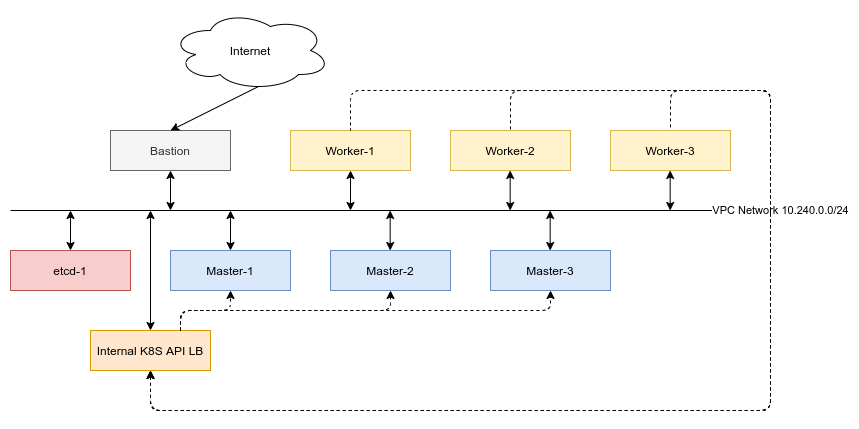

The diagram above was exported from draw.io. Its source (the exported page's mxGraphModel, read from the mxfile embedded in the PNG):
<mxGraphModel dx="1422" dy="877" grid="1" gridSize="10" guides="1" tooltips="1" connect="1" arrows="1" fold="1" page="1" pageScale="1" pageWidth="850" pageHeight="1100" math="0" shadow="0">
  <root>
    <mxCell id="0" />
    <mxCell id="1" parent="0" />
    <mxCell id="OZSBBHbtCr2Ye9Ri2297-1" value="Bastion" style="rounded=0;whiteSpace=wrap;html=1;fillColor=#f5f5f5;strokeColor=#666666;fontColor=#333333;" parent="1" vertex="1">
      <mxGeometry x="180" y="280" width="120" height="40" as="geometry" />
    </mxCell>
    <mxCell id="OZSBBHbtCr2Ye9Ri2297-2" value="VPC Network 10.240.0.0/24" style="endArrow=none;html=1;align=center;" parent="1" edge="1">
      <mxGeometry x="1" width="50" height="50" relative="1" as="geometry">
        <mxPoint x="80" y="360" as="sourcePoint" />
        <mxPoint x="850" y="360" as="targetPoint" />
        <mxPoint as="offset" />
      </mxGeometry>
    </mxCell>
    <mxCell id="OZSBBHbtCr2Ye9Ri2297-3" value="" style="endArrow=classic;startArrow=classic;html=1;entryX=0.5;entryY=1;entryDx=0;entryDy=0;" parent="1" target="OZSBBHbtCr2Ye9Ri2297-1" edge="1">
      <mxGeometry width="50" height="50" relative="1" as="geometry">
        <mxPoint x="240" y="360" as="sourcePoint" />
        <mxPoint x="290" y="300" as="targetPoint" />
      </mxGeometry>
    </mxCell>
    <mxCell id="OZSBBHbtCr2Ye9Ri2297-4" value="Master-1" style="rounded=0;whiteSpace=wrap;html=1;fillColor=#dae8fc;strokeColor=#6c8ebf;" parent="1" vertex="1">
      <mxGeometry x="240" y="400" width="120" height="40" as="geometry" />
    </mxCell>
    <mxCell id="OZSBBHbtCr2Ye9Ri2297-5" value="Internet" style="ellipse;shape=cloud;whiteSpace=wrap;html=1;" parent="1" vertex="1">
      <mxGeometry x="240" y="160" width="160" height="80" as="geometry" />
    </mxCell>
    <mxCell id="OZSBBHbtCr2Ye9Ri2297-6" value="" style="endArrow=classic;html=1;entryX=0.5;entryY=0;entryDx=0;entryDy=0;exitX=0.55;exitY=0.95;exitDx=0;exitDy=0;exitPerimeter=0;" parent="1" source="OZSBBHbtCr2Ye9Ri2297-5" target="OZSBBHbtCr2Ye9Ri2297-1" edge="1">
      <mxGeometry width="50" height="50" relative="1" as="geometry">
        <mxPoint x="420" y="250" as="sourcePoint" />
        <mxPoint x="470" y="200" as="targetPoint" />
      </mxGeometry>
    </mxCell>
    <mxCell id="OZSBBHbtCr2Ye9Ri2297-7" value="" style="endArrow=classic;startArrow=classic;html=1;align=center;exitX=0.5;exitY=0;exitDx=0;exitDy=0;" parent="1" source="OZSBBHbtCr2Ye9Ri2297-4" edge="1">
      <mxGeometry width="50" height="50" relative="1" as="geometry">
        <mxPoint x="300" y="440" as="sourcePoint" />
        <mxPoint x="300" y="360" as="targetPoint" />
      </mxGeometry>
    </mxCell>
    <mxCell id="OZSBBHbtCr2Ye9Ri2297-8" value="Master-2" style="rounded=0;whiteSpace=wrap;html=1;fillColor=#dae8fc;strokeColor=#6c8ebf;" parent="1" vertex="1">
      <mxGeometry x="400" y="400" width="120" height="40" as="geometry" />
    </mxCell>
    <mxCell id="OZSBBHbtCr2Ye9Ri2297-9" value="Master-3" style="rounded=0;whiteSpace=wrap;html=1;fillColor=#dae8fc;strokeColor=#6c8ebf;" parent="1" vertex="1">
      <mxGeometry x="560" y="400" width="120" height="40" as="geometry" />
    </mxCell>
    <mxCell id="OZSBBHbtCr2Ye9Ri2297-10" value="etcd-1" style="rounded=0;whiteSpace=wrap;html=1;fillColor=#f8cecc;strokeColor=#b85450;" parent="1" vertex="1">
      <mxGeometry x="80" y="400" width="120" height="40" as="geometry" />
    </mxCell>
    <mxCell id="OZSBBHbtCr2Ye9Ri2297-11" value="" style="endArrow=classic;startArrow=classic;html=1;align=center;exitX=0.5;exitY=0;exitDx=0;exitDy=0;" parent="1" source="OZSBBHbtCr2Ye9Ri2297-10" edge="1">
      <mxGeometry width="50" height="50" relative="1" as="geometry">
        <mxPoint x="120" y="440" as="sourcePoint" />
        <mxPoint x="140" y="360" as="targetPoint" />
      </mxGeometry>
    </mxCell>
    <mxCell id="OZSBBHbtCr2Ye9Ri2297-12" value="Worker-1" style="rounded=0;whiteSpace=wrap;html=1;fillColor=#fff2cc;strokeColor=#d6b656;" parent="1" vertex="1">
      <mxGeometry x="360" y="280" width="120" height="40" as="geometry" />
    </mxCell>
    <mxCell id="OZSBBHbtCr2Ye9Ri2297-13" value="" style="endArrow=classic;startArrow=classic;html=1;align=center;entryX=0.5;entryY=1;entryDx=0;entryDy=0;" parent="1" target="OZSBBHbtCr2Ye9Ri2297-12" edge="1">
      <mxGeometry width="50" height="50" relative="1" as="geometry">
        <mxPoint x="420" y="360" as="sourcePoint" />
        <mxPoint x="440" y="310" as="targetPoint" />
      </mxGeometry>
    </mxCell>
    <mxCell id="OZSBBHbtCr2Ye9Ri2297-14" value="Worker-2" style="rounded=0;whiteSpace=wrap;html=1;fillColor=#fff2cc;strokeColor=#d6b656;" parent="1" vertex="1">
      <mxGeometry x="520" y="280" width="120" height="40" as="geometry" />
    </mxCell>
    <mxCell id="OZSBBHbtCr2Ye9Ri2297-15" value="Worker-3" style="rounded=0;whiteSpace=wrap;html=1;fillColor=#fff2cc;strokeColor=#d6b656;" parent="1" vertex="1">
      <mxGeometry x="680" y="280" width="120" height="40" as="geometry" />
    </mxCell>
    <mxCell id="OZSBBHbtCr2Ye9Ri2297-16" value="" style="endArrow=classic;startArrow=classic;html=1;align=center;entryX=0.5;entryY=1;entryDx=0;entryDy=0;" parent="1" edge="1">
      <mxGeometry width="50" height="50" relative="1" as="geometry">
        <mxPoint x="579.66" y="360" as="sourcePoint" />
        <mxPoint x="579.66" y="320" as="targetPoint" />
      </mxGeometry>
    </mxCell>
    <mxCell id="OZSBBHbtCr2Ye9Ri2297-17" value="" style="endArrow=classic;startArrow=classic;html=1;align=center;entryX=0.5;entryY=1;entryDx=0;entryDy=0;" parent="1" edge="1">
      <mxGeometry width="50" height="50" relative="1" as="geometry">
        <mxPoint x="739.6599999999999" y="360" as="sourcePoint" />
        <mxPoint x="739.6599999999999" y="320" as="targetPoint" />
      </mxGeometry>
    </mxCell>
    <mxCell id="OZSBBHbtCr2Ye9Ri2297-18" value="" style="endArrow=classic;startArrow=classic;html=1;align=center;entryX=0.5;entryY=1;entryDx=0;entryDy=0;" parent="1" edge="1">
      <mxGeometry width="50" height="50" relative="1" as="geometry">
        <mxPoint x="459.6600000000001" y="400" as="sourcePoint" />
        <mxPoint x="459.6600000000001" y="360" as="targetPoint" />
      </mxGeometry>
    </mxCell>
    <mxCell id="OZSBBHbtCr2Ye9Ri2297-19" value="" style="endArrow=classic;startArrow=classic;html=1;align=center;entryX=0.5;entryY=1;entryDx=0;entryDy=0;" parent="1" edge="1">
      <mxGeometry width="50" height="50" relative="1" as="geometry">
        <mxPoint x="619.6599999999999" y="400" as="sourcePoint" />
        <mxPoint x="619.6599999999999" y="360" as="targetPoint" />
      </mxGeometry>
    </mxCell>
    <mxCell id="jVZ4WHyVBeZagiHTDl1m-1" value="Internal K8S API LB" style="rounded=0;whiteSpace=wrap;html=1;fillColor=#ffe6cc;strokeColor=#d79b00;" vertex="1" parent="1">
      <mxGeometry x="160" y="480" width="120" height="40" as="geometry" />
    </mxCell>
    <mxCell id="jVZ4WHyVBeZagiHTDl1m-2" value="" style="endArrow=classic;startArrow=classic;html=1;exitX=0.5;exitY=0;exitDx=0;exitDy=0;" edge="1" parent="1" source="jVZ4WHyVBeZagiHTDl1m-1">
      <mxGeometry width="50" height="50" relative="1" as="geometry">
        <mxPoint x="270" y="500" as="sourcePoint" />
        <mxPoint x="220" y="360" as="targetPoint" />
      </mxGeometry>
    </mxCell>
    <mxCell id="jVZ4WHyVBeZagiHTDl1m-3" value="" style="endArrow=classic;startArrow=none;html=1;entryX=0.5;entryY=1;entryDx=0;entryDy=0;exitX=0.75;exitY=0;exitDx=0;exitDy=0;startFill=0;dashed=1;" edge="1" parent="1" source="jVZ4WHyVBeZagiHTDl1m-1" target="OZSBBHbtCr2Ye9Ri2297-8">
      <mxGeometry width="50" height="50" relative="1" as="geometry">
        <mxPoint x="350" y="490" as="sourcePoint" />
        <mxPoint x="400" y="440" as="targetPoint" />
        <Array as="points">
          <mxPoint x="250" y="460" />
          <mxPoint x="460" y="460" />
        </Array>
      </mxGeometry>
    </mxCell>
    <mxCell id="jVZ4WHyVBeZagiHTDl1m-4" value="" style="endArrow=classic;startArrow=none;html=1;entryX=0.5;entryY=1;entryDx=0;entryDy=0;exitX=0.75;exitY=0;exitDx=0;exitDy=0;startFill=0;dashed=1;" edge="1" parent="1" source="jVZ4WHyVBeZagiHTDl1m-1" target="OZSBBHbtCr2Ye9Ri2297-9">
      <mxGeometry width="50" height="50" relative="1" as="geometry">
        <mxPoint x="230" y="490" as="sourcePoint" />
        <mxPoint x="470" y="450" as="targetPoint" />
        <Array as="points">
          <mxPoint x="250" y="460" />
          <mxPoint x="620" y="460" />
        </Array>
      </mxGeometry>
    </mxCell>
    <mxCell id="jVZ4WHyVBeZagiHTDl1m-5" value="" style="endArrow=classic;startArrow=none;html=1;entryX=0.5;entryY=1;entryDx=0;entryDy=0;exitX=0.75;exitY=0;exitDx=0;exitDy=0;startFill=0;dashed=1;" edge="1" parent="1" source="jVZ4WHyVBeZagiHTDl1m-1" target="OZSBBHbtCr2Ye9Ri2297-4">
      <mxGeometry width="50" height="50" relative="1" as="geometry">
        <mxPoint x="230" y="490" as="sourcePoint" />
        <mxPoint x="630" y="450" as="targetPoint" />
        <Array as="points">
          <mxPoint x="250" y="460" />
          <mxPoint x="300" y="460" />
        </Array>
      </mxGeometry>
    </mxCell>
    <mxCell id="jVZ4WHyVBeZagiHTDl1m-6" value="" style="endArrow=none;startArrow=classic;html=1;entryX=0.5;entryY=0;entryDx=0;entryDy=0;exitX=0.5;exitY=1;exitDx=0;exitDy=0;endFill=0;dashed=1;" edge="1" parent="1" source="jVZ4WHyVBeZagiHTDl1m-1" target="OZSBBHbtCr2Ye9Ri2297-15">
      <mxGeometry width="50" height="50" relative="1" as="geometry">
        <mxPoint x="770" y="380" as="sourcePoint" />
        <mxPoint x="820" y="330" as="targetPoint" />
        <Array as="points">
          <mxPoint x="220" y="560" />
          <mxPoint x="840" y="560" />
          <mxPoint x="840" y="240" />
          <mxPoint x="740" y="240" />
        </Array>
      </mxGeometry>
    </mxCell>
    <mxCell id="jVZ4WHyVBeZagiHTDl1m-7" value="" style="endArrow=none;startArrow=classic;html=1;entryX=0.5;entryY=0;entryDx=0;entryDy=0;exitX=0.5;exitY=1;exitDx=0;exitDy=0;endFill=0;dashed=1;" edge="1" parent="1" source="jVZ4WHyVBeZagiHTDl1m-1" target="OZSBBHbtCr2Ye9Ri2297-14">
      <mxGeometry width="50" height="50" relative="1" as="geometry">
        <mxPoint x="230" y="530" as="sourcePoint" />
        <mxPoint x="750" y="290" as="targetPoint" />
        <Array as="points">
          <mxPoint x="220" y="560" />
          <mxPoint x="840" y="560" />
          <mxPoint x="840" y="240" />
          <mxPoint x="580" y="240" />
        </Array>
      </mxGeometry>
    </mxCell>
    <mxCell id="jVZ4WHyVBeZagiHTDl1m-8" value="" style="endArrow=none;startArrow=classic;html=1;entryX=0.5;entryY=0;entryDx=0;entryDy=0;exitX=0.5;exitY=1;exitDx=0;exitDy=0;endFill=0;dashed=1;" edge="1" parent="1" source="jVZ4WHyVBeZagiHTDl1m-1" target="OZSBBHbtCr2Ye9Ri2297-12">
      <mxGeometry width="50" height="50" relative="1" as="geometry">
        <mxPoint x="230" y="530" as="sourcePoint" />
        <mxPoint x="590" y="290" as="targetPoint" />
        <Array as="points">
          <mxPoint x="220" y="560" />
          <mxPoint x="840" y="560" />
          <mxPoint x="840" y="240" />
          <mxPoint x="420" y="240" />
        </Array>
      </mxGeometry>
    </mxCell>
  </root>
</mxGraphModel>